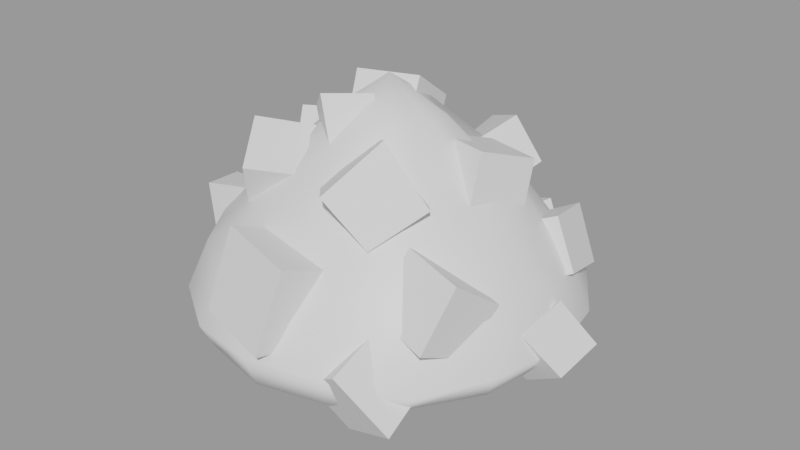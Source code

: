 # Source: ingredients.blend  (saved by Blender 3.5.10; exported with 4.5.12 LTS)
import bpy
from mathutils import Matrix  # noqa: F401  (used for matrix-valued properties, if any)

bpy.ops.wm.read_factory_settings(use_empty=True)
scene = bpy.context.scene
scene.name = '00 Mashed'

# ---- materials (node trees are filled in below, after node groups)
mat_mashed = bpy.data.materials.new('Mashed')
mat_mashed.use_transparent_shadow = False

# ---- material node trees
mat_mashed.use_nodes = True; mat_mashed.node_tree.nodes.clear()
_N = mat_mashed.node_tree.nodes; _L = mat_mashed.node_tree.links
n0 = _N.new('ShaderNodeBsdfPrincipled'); n0.name = 'Principled BSDF'; n0.location = (10, 300)
n0.distribution = 'GGX'
n0.subsurface_method = 'RANDOM_WALK_SKIN'
n0.inputs[3].default_value = 1.45
n0.inputs[27].default_value = (0.0, 0.0, 0.0, 1.0)
n0.inputs[28].default_value = 1.0
n1 = _N.new('ShaderNodeOutputMaterial'); n1.name = 'Material Output'; n1.location = (300, 300)
_L.new(n0.outputs[0], n1.inputs[0])
n1.is_active_output = True

# ---- meshes
me_mashed_ingredient_mesh = bpy.data.meshes.new('Mashed Ingredient Mesh')
me_mashed_ingredient_mesh.from_pydata([(-8.504e-10, -0.002551, -0.06163), (-6.059e-10, -0.002592, 0.3295), (-0.03044, 0.07155, 0.2748), (-0.07218, 0.1732, 0.169), (-0.09724, 0.2327, 0.0829), (-6.059e-10, 0.2535, 0.08721), (-1.084e-09, 0.1857, 0.1548), (-9.859e-10, 0.07769, 0.2779), (-0.07349, -0.03069, 0.272), (-0.1743, -0.0752, 0.1668), (-0.2348, -0.09858, 0.09344), (-0.03044, -0.07706, 0.2668), (-0.07218, -0.1767, 0.1758), (-0.09724, -0.2391, 0.08245), (-0.07349, 0.02818, 0.2673), (-0.1743, 0.07014, 0.1728), (-0.2348, 0.09447, 0.07812), (0.07349, -0.03464, 0.2692), (0.1743, -0.07531, 0.1677), (0.2348, -0.09905, 0.08369), (0.07349, 0.0284, 0.2792), (0.1743, 0.06972, 0.1769), (0.2348, 0.09615, 0.08657), (0.03044, 0.07095, 0.2594), (0.07218, 0.1721, 0.1749), (0.09724, 0.2309, 0.08155), (0.03044, -0.07731, 0.2748), (0.07218, -0.177, 0.1648), (0.09724, -0.2379, 0.08301), (-0.05625, 0.05462, 0.2651), (-0.1334, 0.1317, 0.1642), (-0.1797, 0.177, 0.0907), (-0.07955, -0.001317, 0.2678), (-0.1886, -0.003281, 0.1621), (-0.2541, -0.002084, 0.08894), (-0.05625, -0.05691, 0.2729), (-0.1334, -0.1372, 0.1627), (-0.1797, -0.1826, 0.09308), (-9.859e-10, -0.08397, 0.2726), (-1.084e-09, -0.1913, 0.1584), (-6.059e-10, -0.2571, 0.0706), (0.05625, -0.05894, 0.2755), (0.1334, -0.1355, 0.1633), (0.1797, -0.1803, 0.0858), (0.07955, -0.001175, 0.268), (0.1886, -0.0005947, 0.1662), (0.2541, -0.001554, 0.09399), (0.05625, 0.05369, 0.262), (0.1334, 0.1303, 0.1608), (0.1797, 0.1785, 0.07988), (-1.202e-09, 0.2641, -0.01547), (-8.081e-10, 0.2848, 0.02104), (0.1097, 0.2635, 0.02009), (0.1018, 0.2442, -0.007874), (0.2027, 0.2013, 0.02134), (0.1881, 0.1871, -0.0125), (0.2648, 0.1079, 0.01401), (0.2458, 0.09857, -0.01018), (0.2866, -0.003745, 0.01689), (0.2661, -0.002256, -0.01181), (0.2648, -0.1109, 0.01771), (0.2458, -0.1035, -0.01732), (0.2027, -0.2058, 0.007638), (0.1881, -0.1924, -0.01759), (0.1097, -0.2664, 0.02744), (0.1018, -0.2484, -0.0187), (-8.081e-10, -0.2893, 0.02657), (-1.202e-09, -0.2697, -0.02218), (-0.1097, -0.2664, 0.01954), (-0.1018, -0.2487, -0.01796), (-0.2027, -0.2054, 0.02006), (-0.1881, -0.1906, -0.01152), (-0.2648, -0.1129, 0.01691), (-0.2458, -0.1062, -0.0151), (-0.2866, -0.002256, 0.02101), (-0.2661, -0.002189, -0.02522), (-0.2648, 0.1085, 0.02504), (-0.2458, 0.09957, -0.005445), (-0.2027, 0.2001, 0.01852), (-0.1881, 0.1878, -0.01547), (-0.1097, 0.2621, 0.0175), (-0.1018, 0.2436, -0.01472), (-0.2468, 0.08546, 0.1314), (-0.2168, 0.05134, 0.2147), (-0.1744, 0.1379, 0.1198), (-0.1444, 0.1034, 0.2115), (-0.2031, 0.02034, 0.0774), (-0.1731, -0.01182, 0.1631), (-0.1307, 0.07452, 0.07781), (-0.1007, 0.03857, 0.1461), (-0.009893, 0.1467, 0.1661), (0.05427, 0.1162, 0.206), (0.0127, 0.2202, 0.2044), (0.07686, 0.1872, 0.231), (0.03028, 0.1571, 0.1021), (0.09445, 0.125, 0.1405), (0.05287, 0.2303, 0.1399), (0.117, 0.1979, 0.1663), (0.0234, -0.04937, 0.2557), (0.08735, -0.1163, 0.2919), (0.08256, -0.02751, 0.1845), (0.1465, -0.09773, 0.2076), (-0.0215, -0.1168, 0.2025), (0.04244, -0.1853, 0.2267), (0.03765, -0.09786, 0.1267), (0.1016, -0.1649, 0.1626), (-0.07182, -0.01715, 0.2144), (0.02172, 0.003699, 0.2363), (-0.08412, 0.02783, 0.3084), (0.009426, 0.04993, 0.3124), (-0.08833, 0.06548, 0.1714), (0.005209, 0.08557, 0.1826), (-0.1006, 0.1099, 0.2536), (-0.007087, 0.131, 0.258), (-0.1791, -0.07455, 0.1775), (-0.148, -0.109, 0.263), (-0.1042, -0.02148, 0.1741), (-0.07309, -0.05698, 0.251), (-0.1338, -0.1411, 0.1329), (-0.1028, -0.1775, 0.2216), (-0.05892, -0.08599, 0.1298), (-0.02783, -0.1242, 0.2122), (0.1352, -0.1031, 0.03075), (0.1231, -0.1775, 0.08811), (0.1526, -0.05704, 0.1158), (0.1404, -0.1319, 0.1694), (0.2234, -0.1237, 0.03816), (0.2112, -0.1972, 0.0715), (0.2407, -0.07761, 0.1008), (0.2286, -0.151, 0.1546), (0.09889, 0.07175, 0.1277), (0.09528, 0.1016, 0.2273), (0.1833, 0.04839, 0.1423), (0.1797, 0.07989, 0.2282), (0.07275, -0.007334, 0.1756), (0.06914, 0.02252, 0.2536), (0.1572, -0.0312, 0.1879), (0.1536, -0.003367, 0.2581), (0.2362, 0.1614, 0.05897), (0.159, 0.1374, 0.01487), (0.197, 0.1758, 0.1336), (0.1197, 0.1512, 0.0967), (0.2532, 0.07722, 0.08189), (0.1759, 0.05253, 0.04791), (0.2139, 0.0913, 0.1503), (0.1366, 0.06635, 0.1192), (-0.04757, 0.2268, 0.1497), (-0.01809, 0.2197, 0.08592), (-0.1133, 0.2634, 0.1173), (-0.0838, 0.2584, 0.04602), (-0.08508, 0.1542, 0.1327), (-0.0556, 0.149, 0.07042), (-0.1508, 0.1924, 0.1052), (-0.1213, 0.1878, 0.0359), (-0.07858, -0.274, 0.06057), (0.03098, -0.2955, 0.04387), (-0.06019, -0.2413, 0.1779), (0.04937, -0.2607, 0.1584), (-0.06228, -0.1691, 0.03125), (0.04729, -0.19, 0.02697), (-0.04388, -0.1356, 0.1336), (0.06568, -0.1586, 0.1229), (-0.1906, -0.09621, 0.05029), (-0.2534, -0.1045, 0.06134), (-0.1999, -0.03158, 0.05645), (-0.2627, -0.04004, 0.05247), (-0.1986, -0.09483, 0.1358), (-0.2613, -0.1045, 0.1276), (-0.2078, -0.03244, 0.1154), (-0.2706, -0.04024, 0.1207), (0.07386, -0.1806, -0.0378), (0.193, -0.003302, -0.04533), (-0.1365, 0.1329, -0.0488), (-0.1783, -0.07775, -0.05028), (-1.727e-09, -0.197, -0.05441), (0.1783, -0.07724, -0.04823), (0.1365, 0.1355, -0.05172), (-1.727e-09, 0.19, -0.06163), (-0.07386, 0.1769, -0.04161), (-0.193, -0.002234, -0.03922), (-0.07386, -0.1809, -0.06014), (0.1365, -0.1381, -0.03867), (0.1783, 0.07038, -0.04679), (0.07386, 0.1752, -0.05823), (-0.1783, 0.07091, -0.06097), (-0.1365, -0.14, -0.04761), (0.09982, 0.01788, -0.1173), (0.07183, -0.03447, -0.0286), (0.04886, 0.1087, -0.08527), (0.02088, 0.05451, 0.006957), (0.1955, 0.04962, -0.07351), (0.1676, -0.001302, 0.02205), (0.1446, 0.1443, -0.03805), (0.1166, 0.08953, 0.05919), (-0.1743, -0.1504, -0.04097), (-0.1371, -0.1149, 0.03559), (-0.1521, -0.0809, -0.08776), (-0.1148, -0.04396, -0.02471), (-0.09741, -0.1894, -0.05049), (-0.06014, -0.1507, 0.01892), (-0.08368, -0.09768, -0.09578), (-0.0379, -0.08212, -0.02459), (-0.2221, 0.08348, -0.05939), (-0.1811, 0.0649, 0.001495), (-0.2185, 0.1589, -0.03292), (-0.1775, 0.1408, 0.03451), (-0.1546, 0.08933, -0.09828), (-0.1135, 0.07062, -0.03626), (-0.151, 0.1656, -0.07948), (-0.1099, 0.1488, -0.006285), (0.06359, -0.2442, -0.001675), (0.1365, -0.2703, 0.04728), (0.07138, -0.1618, 0.04646), (0.1443, -0.1886, 0.08791), (0.1129, -0.2183, -0.06813), (0.1967, -0.2381, -0.03162), (0.1207, -0.1378, -0.02895), (0.1935, -0.1615, 0.006766), (0.1952, -0.02994, 0.005831), (0.2623, -0.05382, 0.0505), (0.2024, 0.04494, 0.03781), (0.2694, 0.01993, 0.07312), (0.2405, -0.003908, -0.0505), (0.3076, -0.02917, -0.00444), (0.2477, 0.06807, -0.02646), (0.3148, 0.04393, 0.01348), (-0.08967, -0.04955, 0.2758), (-0.03946, -0.0929, 0.3158), (-0.0464, 0.004361, 0.2904), (0.003804, -0.03781, 0.3106), (-0.06865, -0.05862, 0.2253), (-0.01845, -0.1009, 0.2512), (-0.02539, -0.003099, 0.2213), (0.02482, -0.04701, 0.2489), (0.08831, 0.2771, 0.0695), (0.1071, 0.2726, 0.02883), (0.04643, 0.3005, 0.04882), (0.06522, 0.2973, 0.0034), (0.06441, 0.2309, 0.05865), (0.08319, 0.2275, 0.01896), (0.02252, 0.2552, 0.04115), (0.04131, 0.2523, -0.00305)], [], [(80, 4, 5, 51), (0, 183, 176), (52, 25, 49, 54), (0, 176, 182), (54, 49, 22, 56), (0, 182, 171), (56, 22, 46, 58), (0, 171, 175), (58, 46, 19, 60), (0, 175, 181), (60, 19, 43, 62), (0, 181, 170), (62, 43, 28, 64), (0, 170, 174), (64, 28, 40, 66), (0, 174, 180), (66, 40, 13, 68), (0, 180, 185), (68, 13, 37, 70), (0, 185, 173), (70, 37, 10, 72), (0, 173, 179), (72, 10, 34, 74), (0, 179, 184), (74, 34, 16, 76), (0, 184, 172), (76, 16, 31, 78), (0, 172, 178), (78, 31, 4, 80), (0, 177, 183), (51, 5, 25, 52), (40, 28, 27, 39), (39, 27, 26, 38), (38, 26, 1), (13, 40, 39, 12), (12, 39, 38, 11), (11, 38, 1), (37, 13, 12, 36), (36, 12, 11, 35), (35, 11, 1), (10, 37, 36, 9), (9, 36, 35, 8), (8, 35, 1), (34, 10, 9, 33), (33, 9, 8, 32), (32, 8, 1), (16, 34, 33, 15), (15, 33, 32, 14), (14, 32, 1), (31, 16, 15, 30), (30, 15, 14, 29), (29, 14, 1), (4, 31, 30, 3), (3, 30, 29, 2), (2, 29, 1), (5, 4, 3, 6), (6, 3, 2, 7), (7, 2, 1), (25, 5, 6, 24), (24, 6, 7, 23), (23, 7, 1), (49, 25, 24, 48), (48, 24, 23, 47), (47, 23, 1), (22, 49, 48, 21), (21, 48, 47, 20), (20, 47, 1), (46, 22, 21, 45), (45, 21, 20, 44), (44, 20, 1), (19, 46, 45, 18), (18, 45, 44, 17), (17, 44, 1), (43, 19, 18, 42), (42, 18, 17, 41), (41, 17, 1), (28, 43, 42, 27), (27, 42, 41, 26), (26, 41, 1), (51, 52, 53, 50), (52, 54, 55, 53), (54, 56, 57, 55), (56, 58, 59, 57), (58, 60, 61, 59), (60, 62, 63, 61), (62, 64, 65, 63), (64, 66, 67, 65), (66, 68, 69, 67), (68, 70, 71, 69), (70, 72, 73, 71), (72, 74, 75, 73), (74, 76, 77, 75), (76, 78, 79, 77), (78, 80, 81, 79), (80, 51, 50, 81), (0, 178, 177), (82, 83, 85, 84), (84, 85, 89, 88), (88, 89, 87, 86), (86, 87, 83, 82), (84, 88, 86, 82), (89, 85, 83, 87), (90, 91, 93, 92), (92, 93, 97, 96), (96, 97, 95, 94), (94, 95, 91, 90), (92, 96, 94, 90), (97, 93, 91, 95), (98, 99, 101, 100), (100, 101, 105, 104), (104, 105, 103, 102), (102, 103, 99, 98), (100, 104, 102, 98), (105, 101, 99, 103), (106, 107, 109, 108), (108, 109, 113, 112), (112, 113, 111, 110), (110, 111, 107, 106), (108, 112, 110, 106), (113, 109, 107, 111), (114, 115, 117, 116), (116, 117, 121, 120), (120, 121, 119, 118), (118, 119, 115, 114), (116, 120, 118, 114), (121, 117, 115, 119), (122, 123, 125, 124), (124, 125, 129, 128), (128, 129, 127, 126), (126, 127, 123, 122), (124, 128, 126, 122), (129, 125, 123, 127), (130, 131, 133, 132), (132, 133, 137, 136), (136, 137, 135, 134), (134, 135, 131, 130), (132, 136, 134, 130), (137, 133, 131, 135), (138, 139, 141, 140), (140, 141, 145, 144), (144, 145, 143, 142), (142, 143, 139, 138), (140, 144, 142, 138), (145, 141, 139, 143), (146, 147, 149, 148), (148, 149, 153, 152), (152, 153, 151, 150), (150, 151, 147, 146), (148, 152, 150, 146), (153, 149, 147, 151), (154, 155, 157, 156), (156, 157, 161, 160), (160, 161, 159, 158), (158, 159, 155, 154), (156, 160, 158, 154), (161, 157, 155, 159), (162, 163, 165, 164), (164, 165, 169, 168), (168, 169, 167, 166), (166, 167, 163, 162), (164, 168, 166, 162), (169, 165, 163, 167), (181, 175, 61, 63), (170, 181, 63, 65), (174, 170, 65, 67), (180, 174, 67, 69), (185, 180, 69, 71), (173, 185, 71, 73), (179, 173, 73, 75), (184, 179, 75, 77), (172, 184, 77, 79), (178, 172, 79, 81), (183, 177, 50, 53), (177, 178, 81, 50), (176, 183, 53, 55), (182, 176, 55, 57), (171, 182, 57, 59), (175, 171, 59, 61), (186, 187, 189, 188), (188, 189, 193, 192), (192, 193, 191, 190), (190, 191, 187, 186), (188, 192, 190, 186), (193, 189, 187, 191), (194, 195, 197, 196), (196, 197, 201, 200), (200, 201, 199, 198), (198, 199, 195, 194), (196, 200, 198, 194), (201, 197, 195, 199), (202, 203, 205, 204), (204, 205, 209, 208), (208, 209, 207, 206), (206, 207, 203, 202), (204, 208, 206, 202), (209, 205, 203, 207), (210, 211, 213, 212), (212, 213, 217, 216), (216, 217, 215, 214), (214, 215, 211, 210), (212, 216, 214, 210), (217, 213, 211, 215), (218, 219, 221, 220), (220, 221, 225, 224), (224, 225, 223, 222), (222, 223, 219, 218), (220, 224, 222, 218), (225, 221, 219, 223), (226, 227, 229, 228), (228, 229, 233, 232), (232, 233, 231, 230), (230, 231, 227, 226), (228, 232, 230, 226), (233, 229, 227, 231), (234, 235, 237, 236), (236, 237, 241, 240), (240, 241, 239, 238), (238, 239, 235, 234), (236, 240, 238, 234), (241, 237, 235, 239)])
me_mashed_ingredient_mesh.polygons.foreach_set('use_smooth', [1, 1, 1, 1, 1, 1, 1, 1, 1, 1, 1, 1, 1, 1, 1, 1, 1, 1, 1, 1, 1, 1, 1, 1, 1, 1, 1, 1, 1, 1, 1, 1, 1, 1, 1, 1, 1, 1, 1, 1, 1, 1, 1, 1, 1, 1, 1, 1, 1, 1, 1, 1, 1, 1, 1, 1, 1, 1, 1, 1, 1, 1, 1, 1, 1, 1, 1, 1, 1, 1, 1, 1, 1, 1, 1, 1, 1, 1, 1, 1, 1, 1, 1, 1, 1, 1, 1, 1, 1, 1, 1, 1, 1, 1, 1, 1, 0, 0, 0, 0, 0, 0, 0, 0, 0, 0, 0, 0, 0, 0, 0, 0, 0, 0, 0, 0, 0, 0, 0, 0, 0, 0, 0, 0, 0, 0, 0, 0, 0, 0, 0, 0, 0, 0, 0, 0, 0, 0, 0, 0, 0, 0, 0, 0, 0, 0, 0, 0, 0, 0, 0, 0, 0, 0, 0, 0, 0, 0, 0, 0, 0, 0, 1, 1, 1, 1, 1, 1, 1, 1, 1, 1, 1, 1, 1, 1, 1, 1, 0, 0, 0, 0, 0, 0, 0, 0, 0, 0, 0, 0, 0, 0, 0, 0, 0, 0, 0, 0, 0, 0, 0, 0, 0, 0, 0, 0, 0, 0, 0, 0, 0, 0, 0, 0, 0, 0, 0, 0, 0, 0])
_uv = me_mashed_ingredient_mesh.uv_layers.new(name='UVMap')
_uv.uv.foreach_set('vector', [0.1621, 0.4622, 0.1811, 0.4163, 0.25, 0.43, 0.25, 0.4796, 0.75, 0.25, 0.7876, 0.3407, 0.8194, 0.3194, 0.3379, 0.4622, 0.3189, 0.4163, 0.3773, 0.3773, 0.4124, 0.4124, 0.75, 0.25, 0.8194, 0.3194, 0.8407, 0.2876, 0.4124, 0.4124, 0.3773, 0.3773, 0.4163, 0.3189, 0.4622, 0.3379, 0.75, 0.25, 0.8407, 0.2876, 0.8481, 0.25, 0.4622, 0.3379, 0.4163, 0.3189, 0.43, 0.25, 0.4796, 0.25, 0.75, 0.25, 0.8481, 0.25, 0.8407, 0.2124, 0.4796, 0.25, 0.43, 0.25, 0.4163, 0.1811, 0.4622, 0.1621, 0.75, 0.25, 0.8407, 0.2124, 0.8194, 0.1806, 0.4622, 0.1621, 0.4163, 0.1811, 0.3773, 0.1227, 0.4124, 0.08763, 0.75, 0.25, 0.8194, 0.1806, 0.7876, 0.1593, 0.4124, 0.08763, 0.3773, 0.1227, 0.3189, 0.0837, 0.3379, 0.03785, 0.75, 0.25, 0.7876, 0.1593, 0.75, 0.1519, 0.3379, 0.03785, 0.3189, 0.0837, 0.25, 0.07, 0.25, 0.02037, 0.75, 0.25, 0.75, 0.1519, 0.7124, 0.1593, 0.25, 0.02037, 0.25, 0.07, 0.1811, 0.0837, 0.1621, 0.03785, 0.75, 0.25, 0.7124, 0.1593, 0.6806, 0.1806, 0.1621, 0.03785, 0.1811, 0.0837, 0.1227, 0.1227, 0.08763, 0.08763, 0.75, 0.25, 0.6806, 0.1806, 0.6593, 0.2124, 0.08763, 0.08763, 0.1227, 0.1227, 0.0837, 0.1811, 0.03785, 0.1621, 0.75, 0.25, 0.6593, 0.2124, 0.6519, 0.25, 0.03785, 0.1621, 0.0837, 0.1811, 0.07, 0.25, 0.02037, 0.25, 0.75, 0.25, 0.6519, 0.25, 0.6593, 0.2876, 0.02037, 0.25, 0.07, 0.25, 0.0837, 0.3189, 0.03785, 0.3379, 0.75, 0.25, 0.6593, 0.2876, 0.6806, 0.3194, 0.03785, 0.3379, 0.0837, 0.3189, 0.1227, 0.3773, 0.08763, 0.4124, 0.75, 0.25, 0.6806, 0.3194, 0.7124, 0.3407, 0.08763, 0.4124, 0.1227, 0.3773, 0.1811, 0.4163, 0.1621, 0.4622, 0.75, 0.25, 0.75, 0.3481, 0.7876, 0.3407, 0.25, 0.4796, 0.25, 0.43, 0.3189, 0.4163, 0.3379, 0.4622, 0.25, 0.07, 0.3189, 0.0837, 0.2959, 0.1391, 0.25, 0.13, 0.25, 0.13, 0.2959, 0.1391, 0.273, 0.1946, 0.25, 0.19, 0.25, 0.19, 0.273, 0.1946, 0.25, 0.25, 0.1811, 0.0837, 0.25, 0.07, 0.25, 0.13, 0.2041, 0.1391, 0.2041, 0.1391, 0.25, 0.13, 0.25, 0.19, 0.227, 0.1946, 0.227, 0.1946, 0.25, 0.19, 0.25, 0.25, 0.1227, 0.1227, 0.1811, 0.0837, 0.2041, 0.1391, 0.1651, 0.1651, 0.1651, 0.1651, 0.2041, 0.1391, 0.227, 0.1946, 0.2076, 0.2076, 0.2076, 0.2076, 0.227, 0.1946, 0.25, 0.25, 0.0837, 0.1811, 0.1227, 0.1227, 0.1651, 0.1651, 0.1391, 0.2041, 0.1391, 0.2041, 0.1651, 0.1651, 0.2076, 0.2076, 0.1946, 0.227, 0.1946, 0.227, 0.2076, 0.2076, 0.25, 0.25, 0.07, 0.25, 0.0837, 0.1811, 0.1391, 0.2041, 0.13, 0.25, 0.13, 0.25, 0.1391, 0.2041, 0.1946, 0.227, 0.19, 0.25, 0.19, 0.25, 0.1946, 0.227, 0.25, 0.25, 0.0837, 0.3189, 0.07, 0.25, 0.13, 0.25, 0.1391, 0.2959, 0.1391, 0.2959, 0.13, 0.25, 0.19, 0.25, 0.1946, 0.273, 0.1946, 0.273, 0.19, 0.25, 0.25, 0.25, 0.1227, 0.3773, 0.0837, 0.3189, 0.1391, 0.2959, 0.1651, 0.3349, 0.1651, 0.3349, 0.1391, 0.2959, 0.1946, 0.273, 0.2076, 0.2924, 0.2076, 0.2924, 0.1946, 0.273, 0.25, 0.25, 0.1811, 0.4163, 0.1227, 0.3773, 0.1651, 0.3349, 0.2041, 0.3609, 0.2041, 0.3609, 0.1651, 0.3349, 0.2076, 0.2924, 0.227, 0.3054, 0.227, 0.3054, 0.2076, 0.2924, 0.25, 0.25, 0.25, 0.43, 0.1811, 0.4163, 0.2041, 0.3609, 0.25, 0.37, 0.25, 0.37, 0.2041, 0.3609, 0.227, 0.3054, 0.25, 0.31, 0.25, 0.31, 0.227, 0.3054, 0.25, 0.25, 0.3189, 0.4163, 0.25, 0.43, 0.25, 0.37, 0.2959, 0.3609, 0.2959, 0.3609, 0.25, 0.37, 0.25, 0.31, 0.273, 0.3054, 0.273, 0.3054, 0.25, 0.31, 0.25, 0.25, 0.3773, 0.3773, 0.3189, 0.4163, 0.2959, 0.3609, 0.3349, 0.3349, 0.3349, 0.3349, 0.2959, 0.3609, 0.273, 0.3054, 0.2924, 0.2924, 0.2924, 0.2924, 0.273, 0.3054, 0.25, 0.25, 0.4163, 0.3189, 0.3773, 0.3773, 0.3349, 0.3349, 0.3609, 0.2959, 0.3609, 0.2959, 0.3349, 0.3349, 0.2924, 0.2924, 0.3054, 0.273, 0.3054, 0.273, 0.2924, 0.2924, 0.25, 0.25, 0.43, 0.25, 0.4163, 0.3189, 0.3609, 0.2959, 0.37, 0.25, 0.37, 0.25, 0.3609, 0.2959, 0.3054, 0.273, 0.31, 0.25, 0.31, 0.25, 0.3054, 0.273, 0.25, 0.25, 0.4163, 0.1811, 0.43, 0.25, 0.37, 0.25, 0.3609, 0.2041, 0.3609, 0.2041, 0.37, 0.25, 0.31, 0.25, 0.3054, 0.227, 0.3054, 0.227, 0.31, 0.25, 0.25, 0.25, 0.3773, 0.1227, 0.4163, 0.1811, 0.3609, 0.2041, 0.3349, 0.1651, 0.3349, 0.1651, 0.3609, 0.2041, 0.3054, 0.227, 0.2924, 0.2076, 0.2924, 0.2076, 0.3054, 0.227, 0.25, 0.25, 0.3189, 0.0837, 0.3773, 0.1227, 0.3349, 0.1651, 0.2959, 0.1391, 0.2959, 0.1391, 0.3349, 0.1651, 0.2924, 0.2076, 0.273, 0.1946, 0.273, 0.1946, 0.2924, 0.2076, 0.25, 0.25, 0.7511, 0.4898, 0.8408, 0.4719, 0.8251, 0.4313, 0.75, 0.4463, 0.8427, 0.4711, 0.9188, 0.4203, 0.8888, 0.3888, 0.8251, 0.4313, 0.9203, 0.4188, 0.9711, 0.3427, 0.9313, 0.3251, 0.8888, 0.3888, 0.9719, 0.3408, 0.9898, 0.2511, 0.9463, 0.25, 0.9313, 0.3251, 0.9898, 0.2489, 0.9719, 0.1592, 0.9313, 0.1749, 0.9463, 0.25, 0.9711, 0.1573, 0.9203, 0.0812, 0.8888, 0.1112, 0.9313, 0.1749, 0.9188, 0.07969, 0.8427, 0.02887, 0.8251, 0.06867, 0.8888, 0.1112, 0.8408, 0.02806, 0.7511, 0.01021, 0.75, 0.05373, 0.8251, 0.06867, 0.7489, 0.01021, 0.6592, 0.02806, 0.6749, 0.06867, 0.75, 0.05373, 0.6573, 0.02887, 0.5812, 0.07969, 0.6112, 0.1112, 0.6749, 0.06867, 0.5797, 0.0812, 0.5289, 0.1573, 0.5687, 0.1749, 0.6112, 0.1112, 0.5281, 0.1592, 0.5102, 0.2489, 0.5537, 0.25, 0.5687, 0.1749, 0.5102, 0.2511, 0.5281, 0.3408, 0.5687, 0.3251, 0.5537, 0.25, 0.5289, 0.3427, 0.5797, 0.4188, 0.6112, 0.3888, 0.5687, 0.3251, 0.5812, 0.4203, 0.6573, 0.4711, 0.6749, 0.4313, 0.6112, 0.3888, 0.6592, 0.4719, 0.7489, 0.4898, 0.75, 0.4463, 0.6749, 0.4313, 0.75, 0.25, 0.7124, 0.3407, 0.75, 0.3481, 0.375, 0.0, 0.625, 0.0, 0.625, 0.25, 0.375, 0.25, 0.375, 0.25, 0.625, 0.25, 0.625, 0.5, 0.375, 0.5, 0.375, 0.5, 0.625, 0.5, 0.625, 0.75, 0.375, 0.75, 0.375, 0.75, 0.625, 0.75, 0.625, 1.0, 0.375, 1.0, 0.125, 0.5, 0.375, 0.5, 0.375, 0.75, 0.125, 0.75, 0.625, 0.5, 0.875, 0.5, 0.875, 0.75, 0.625, 0.75, 0.375, 0.0, 0.625, 0.0, 0.625, 0.25, 0.375, 0.25, 0.375, 0.25, 0.625, 0.25, 0.625, 0.5, 0.375, 0.5, 0.375, 0.5, 0.625, 0.5, 0.625, 0.75, 0.375, 0.75, 0.375, 0.75, 0.625, 0.75, 0.625, 1.0, 0.375, 1.0, 0.125, 0.5, 0.375, 0.5, 0.375, 0.75, 0.125, 0.75, 0.625, 0.5, 0.875, 0.5, 0.875, 0.75, 0.625, 0.75, 0.375, 0.0, 0.625, 0.0, 0.625, 0.25, 0.375, 0.25, 0.375, 0.25, 0.625, 0.25, 0.625, 0.5, 0.375, 0.5, 0.375, 0.5, 0.625, 0.5, 0.625, 0.75, 0.375, 0.75, 0.375, 0.75, 0.625, 0.75, 0.625, 1.0, 0.375, 1.0, 0.125, 0.5, 0.375, 0.5, 0.375, 0.75, 0.125, 0.75, 0.625, 0.5, 0.875, 0.5, 0.875, 0.75, 0.625, 0.75, 0.375, 0.0, 0.625, 0.0, 0.625, 0.25, 0.375, 0.25, 0.375, 0.25, 0.625, 0.25, 0.625, 0.5, 0.375, 0.5, 0.375, 0.5, 0.625, 0.5, 0.625, 0.75, 0.375, 0.75, 0.375, 0.75, 0.625, 0.75, 0.625, 1.0, 0.375, 1.0, 0.125, 0.5, 0.375, 0.5, 0.375, 0.75, 0.125, 0.75, 0.625, 0.5, 0.875, 0.5, 0.875, 0.75, 0.625, 0.75, 0.375, 0.0, 0.625, 0.0, 0.625, 0.25, 0.375, 0.25, 0.375, 0.25, 0.625, 0.25, 0.625, 0.5, 0.375, 0.5, 0.375, 0.5, 0.625, 0.5, 0.625, 0.75, 0.375, 0.75, 0.375, 0.75, 0.625, 0.75, 0.625, 1.0, 0.375, 1.0, 0.125, 0.5, 0.375, 0.5, 0.375, 0.75, 0.125, 0.75, 0.625, 0.5, 0.875, 0.5, 0.875, 0.75, 0.625, 0.75, 0.375, 0.0, 0.625, 0.0, 0.625, 0.25, 0.375, 0.25, 0.375, 0.25, 0.625, 0.25, 0.625, 0.5, 0.375, 0.5, 0.375, 0.5, 0.625, 0.5, 0.625, 0.75, 0.375, 0.75, 0.375, 0.75, 0.625, 0.75, 0.625, 1.0, 0.375, 1.0, 0.125, 0.5, 0.375, 0.5, 0.375, 0.75, 0.125, 0.75, 0.625, 0.5, 0.875, 0.5, 0.875, 0.75, 0.625, 0.75, 0.375, 0.0, 0.625, 0.0, 0.625, 0.25, 0.375, 0.25, 0.375, 0.25, 0.625, 0.25, 0.625, 0.5, 0.375, 0.5, 0.375, 0.5, 0.625, 0.5, 0.625, 0.75, 0.375, 0.75, 0.375, 0.75, 0.625, 0.75, 0.625, 1.0, 0.375, 1.0, 0.125, 0.5, 0.375, 0.5, 0.375, 0.75, 0.125, 0.75, 0.625, 0.5, 0.875, 0.5, 0.875, 0.75, 0.625, 0.75, 0.375, 0.0, 0.625, 0.0, 0.625, 0.25, 0.375, 0.25, 0.375, 0.25, 0.625, 0.25, 0.625, 0.5, 0.375, 0.5, 0.375, 0.5, 0.625, 0.5, 0.625, 0.75, 0.375, 0.75, 0.375, 0.75, 0.625, 0.75, 0.625, 1.0, 0.375, 1.0, 0.125, 0.5, 0.375, 0.5, 0.375, 0.75, 0.125, 0.75, 0.625, 0.5, 0.875, 0.5, 0.875, 0.75, 0.625, 0.75, 0.375, 0.0, 0.625, 0.0, 0.625, 0.25, 0.375, 0.25, 0.375, 0.25, 0.625, 0.25, 0.625, 0.5, 0.375, 0.5, 0.375, 0.5, 0.625, 0.5, 0.625, 0.75, 0.375, 0.75, 0.375, 0.75, 0.625, 0.75, 0.625, 1.0, 0.375, 1.0, 0.125, 0.5, 0.375, 0.5, 0.375, 0.75, 0.125, 0.75, 0.625, 0.5, 0.875, 0.5, 0.875, 0.75, 0.625, 0.75, 0.375, 0.0, 0.625, 0.0, 0.625, 0.25, 0.375, 0.25, 0.375, 0.25, 0.625, 0.25, 0.625, 0.5, 0.375, 0.5, 0.375, 0.5, 0.625, 0.5, 0.625, 0.75, 0.375, 0.75, 0.375, 0.75, 0.625, 0.75, 0.625, 1.0, 0.375, 1.0, 0.125, 0.5, 0.375, 0.5, 0.375, 0.75, 0.125, 0.75, 0.625, 0.5, 0.875, 0.5, 0.875, 0.75, 0.625, 0.75, 0.375, 0.0, 0.625, 0.0, 0.625, 0.25, 0.375, 0.25, 0.375, 0.25, 0.625, 0.25, 0.625, 0.5, 0.375, 0.5, 0.375, 0.5, 0.625, 0.5, 0.625, 0.75, 0.375, 0.75, 0.375, 0.75, 0.625, 0.75, 0.625, 1.0, 0.375, 1.0, 0.125, 0.5, 0.375, 0.5, 0.375, 0.75, 0.125, 0.75, 0.625, 0.5, 0.875, 0.5, 0.875, 0.75, 0.625, 0.75, 0.8194, 0.1806, 0.8407, 0.2124, 0.9313, 0.1749, 0.8888, 0.1112, 0.7876, 0.1593, 0.8194, 0.1806, 0.8888, 0.1112, 0.8251, 0.06867, 0.75, 0.1519, 0.7876, 0.1593, 0.8251, 0.06867, 0.75, 0.05373, 0.7124, 0.1593, 0.75, 0.1519, 0.75, 0.05373, 0.6749, 0.06867, 0.6806, 0.1806, 0.7124, 0.1593, 0.6749, 0.06867, 0.6112, 0.1112, 0.6593, 0.2124, 0.6806, 0.1806, 0.6112, 0.1112, 0.5687, 0.1749, 0.6519, 0.25, 0.6593, 0.2124, 0.5687, 0.1749, 0.5537, 0.25, 0.6593, 0.2876, 0.6519, 0.25, 0.5537, 0.25, 0.5687, 0.3251, 0.6806, 0.3194, 0.6593, 0.2876, 0.5687, 0.3251, 0.6112, 0.3888, 0.7124, 0.3407, 0.6806, 0.3194, 0.6112, 0.3888, 0.6749, 0.4313, 0.7876, 0.3407, 0.75, 0.3481, 0.75, 0.4463, 0.8251, 0.4313, 0.75, 0.3481, 0.7124, 0.3407, 0.6749, 0.4313, 0.75, 0.4463, 0.8194, 0.3194, 0.7876, 0.3407, 0.8251, 0.4313, 0.8888, 0.3888, 0.8407, 0.2876, 0.8194, 0.3194, 0.8888, 0.3888, 0.9313, 0.3251, 0.8481, 0.25, 0.8407, 0.2876, 0.9313, 0.3251, 0.9463, 0.25, 0.8407, 0.2124, 0.8481, 0.25, 0.9463, 0.25, 0.9313, 0.1749, 0.375, 0.0, 0.625, 0.0, 0.625, 0.25, 0.375, 0.25, 0.375, 0.25, 0.625, 0.25, 0.625, 0.5, 0.375, 0.5, 0.375, 0.5, 0.625, 0.5, 0.625, 0.75, 0.375, 0.75, 0.375, 0.75, 0.625, 0.75, 0.625, 1.0, 0.375, 1.0, 0.125, 0.5, 0.375, 0.5, 0.375, 0.75, 0.125, 0.75, 0.625, 0.5, 0.875, 0.5, 0.875, 0.75, 0.625, 0.75, 0.375, 0.0, 0.625, 0.0, 0.625, 0.25, 0.375, 0.25, 0.375, 0.25, 0.625, 0.25, 0.625, 0.5, 0.375, 0.5, 0.375, 0.5, 0.625, 0.5, 0.625, 0.75, 0.375, 0.75, 0.375, 0.75, 0.625, 0.75, 0.625, 1.0, 0.375, 1.0, 0.125, 0.5, 0.375, 0.5, 0.375, 0.75, 0.125, 0.75, 0.625, 0.5, 0.875, 0.5, 0.875, 0.75, 0.625, 0.75, 0.375, 0.0, 0.625, 0.0, 0.625, 0.25, 0.375, 0.25, 0.375, 0.25, 0.625, 0.25, 0.625, 0.5, 0.375, 0.5, 0.375, 0.5, 0.625, 0.5, 0.625, 0.75, 0.375, 0.75, 0.375, 0.75, 0.625, 0.75, 0.625, 1.0, 0.375, 1.0, 0.125, 0.5, 0.375, 0.5, 0.375, 0.75, 0.125, 0.75, 0.625, 0.5, 0.875, 0.5, 0.875, 0.75, 0.625, 0.75, 0.375, 0.0, 0.625, 0.0, 0.625, 0.25, 0.375, 0.25, 0.375, 0.25, 0.625, 0.25, 0.625, 0.5, 0.375, 0.5, 0.375, 0.5, 0.625, 0.5, 0.625, 0.75, 0.375, 0.75, 0.375, 0.75, 0.625, 0.75, 0.625, 1.0, 0.375, 1.0, 0.125, 0.5, 0.375, 0.5, 0.375, 0.75, 0.125, 0.75, 0.625, 0.5, 0.875, 0.5, 0.875, 0.75, 0.625, 0.75, 0.375, 0.0, 0.625, 0.0, 0.625, 0.25, 0.375, 0.25, 0.375, 0.25, 0.625, 0.25, 0.625, 0.5, 0.375, 0.5, 0.375, 0.5, 0.625, 0.5, 0.625, 0.75, 0.375, 0.75, 0.375, 0.75, 0.625, 0.75, 0.625, 1.0, 0.375, 1.0, 0.125, 0.5, 0.375, 0.5, 0.375, 0.75, 0.125, 0.75, 0.625, 0.5, 0.875, 0.5, 0.875, 0.75, 0.625, 0.75, 0.375, 0.0, 0.625, 0.0, 0.625, 0.25, 0.375, 0.25, 0.375, 0.25, 0.625, 0.25, 0.625, 0.5, 0.375, 0.5, 0.375, 0.5, 0.625, 0.5, 0.625, 0.75, 0.375, 0.75, 0.375, 0.75, 0.625, 0.75, 0.625, 1.0, 0.375, 1.0, 0.125, 0.5, 0.375, 0.5, 0.375, 0.75, 0.125, 0.75, 0.625, 0.5, 0.875, 0.5, 0.875, 0.75, 0.625, 0.75, 0.375, 0.0, 0.625, 0.0, 0.625, 0.25, 0.375, 0.25, 0.375, 0.25, 0.625, 0.25, 0.625, 0.5, 0.375, 0.5, 0.375, 0.5, 0.625, 0.5, 0.625, 0.75, 0.375, 0.75, 0.375, 0.75, 0.625, 0.75, 0.625, 1.0, 0.375, 1.0, 0.125, 0.5, 0.375, 0.5, 0.375, 0.75, 0.125, 0.75, 0.625, 0.5, 0.875, 0.5, 0.875, 0.75, 0.625, 0.75])
me_mashed_ingredient_mesh.materials.append(mat_mashed)
me_mashed_ingredient_mesh.update()
me_mashed_ingredient_mesh.normals_split_custom_set([tuple(v) for v in zip(*[iter([-0.3641, 0.8796, 0.3061, -0.315, 0.7768, 0.5453, -0.0007911, 0.8283, 0.5603, -0.01167, 0.9491, 0.3147, 0.009855, -0.01452, -0.9998, 0.1609, 0.274, -0.9482, 0.2459, 0.1863, -0.9512, 0.3719, 0.8718, 0.3188, 0.3248, 0.762, 0.5602, 0.5866, 0.5986, 0.5455, 0.6632, 0.6817, 0.309, 0.009855, -0.01452, -0.9998, 0.2459, 0.1863, -0.9512, 0.2791, 0.08441, -0.9566, 0.6632, 0.6817, 0.309, 0.5866, 0.5986, 0.5455, 0.7723, 0.3429, 0.5348, 0.8975, 0.3624, 0.2512, 0.009855, -0.01452, -0.9998, 0.2791, 0.08441, -0.9566, 0.2777, 0.01789, -0.9605, 0.8975, 0.3624, 0.2512, 0.7723, 0.3429, 0.5348, 0.8405, -0.007788, 0.5418, 0.9638, 0.01005, 0.2663, 0.009855, -0.01452, -0.9998, 0.2777, 0.01789, -0.9605, 0.2092, -0.1068, -0.972, 0.9638, 0.01005, 0.2663, 0.8405, -0.007788, 0.5418, 0.7731, -0.341, 0.5348, 0.8867, -0.3566, 0.2941, 0.009855, -0.01452, -0.9998, 0.2092, -0.1068, -0.972, 0.1293, -0.186, -0.974, 0.8867, -0.3566, 0.2941, 0.7731, -0.341, 0.5348, 0.5989, -0.5881, 0.5436, 0.6613, -0.698, 0.2749, 0.009855, -0.01452, -0.9998, 0.1293, -0.186, -0.974, 0.1542, -0.182, -0.9711, 0.6613, -0.698, 0.2749, 0.5989, -0.5881, 0.5436, 0.3041, -0.7606, 0.5736, 0.4016, -0.8259, 0.3958, 0.009855, -0.01452, -0.9998, 0.1542, -0.182, -0.9711, 0.08872, -0.2366, -0.9676, 0.4016, -0.8259, 0.3958, 0.3041, -0.7606, 0.5736, 0.001531, -0.8237, 0.567, -0.008252, -0.9087, 0.4174, 0.009855, -0.01452, -0.9998, 0.08872, -0.2366, -0.9676, -0.1419, -0.2213, -0.9648, -0.008252, -0.9087, 0.4174, 0.001531, -0.8237, 0.567, -0.2897, -0.7834, 0.5499, -0.3771, -0.8621, 0.3386, 0.009855, -0.01452, -0.9998, -0.1419, -0.2213, -0.9648, -0.2445, -0.1839, -0.9521, -0.3771, -0.8621, 0.3386, -0.2897, -0.7834, 0.5499, -0.5887, -0.5939, 0.5484, -0.6658, -0.6822, 0.3021, 0.009855, -0.01452, -0.9998, -0.2445, -0.1839, -0.9521, -0.2237, -0.08248, -0.9712, -0.6658, -0.6822, 0.3021, -0.5887, -0.5939, 0.5484, -0.7716, -0.3088, 0.5561, -0.8833, -0.3635, 0.2961, 0.009855, -0.01452, -0.9998, -0.2237, -0.08248, -0.9712, -0.2677, -0.02477, -0.9632, -0.8833, -0.3635, 0.2961, -0.7716, -0.3088, 0.5561, -0.8307, 0.01165, 0.5566, -0.9438, -0.001187, 0.3306, 0.009855, -0.01452, -0.9998, -0.2677, -0.02477, -0.9632, -0.2536, 0.07848, -0.9641, -0.9438, -0.001187, 0.3306, -0.8307, 0.01165, 0.5566, -0.7729, 0.3163, 0.55, -0.8664, 0.3496, 0.3564, 0.009855, -0.01452, -0.9998, -0.2536, 0.07848, -0.9641, -0.1577, 0.244, -0.9569, -0.8664, 0.3496, 0.3564, -0.7729, 0.3163, 0.55, -0.5894, 0.5887, 0.5532, -0.6682, 0.6799, 0.302, 0.009855, -0.01452, -0.9998, -0.1577, 0.244, -0.9569, -0.1577, 0.2518, -0.9549, -0.6682, 0.6799, 0.302, -0.5894, 0.5887, 0.5532, -0.315, 0.7768, 0.5453, -0.3641, 0.8796, 0.3061, 0.009855, -0.01452, -0.9998, -0.05656, 0.2732, -0.9603, 0.1609, 0.274, -0.9482, -0.01167, 0.9491, 0.3147, -0.0007911, 0.8283, 0.5603, 0.3248, 0.762, 0.5602, 0.3719, 0.8718, 0.3188, 0.001531, -0.8237, 0.567, 0.3041, -0.7606, 0.5736, 0.2629, -0.7008, 0.6631, 0.01508, -0.7657, 0.643, 0.01508, -0.7657, 0.643, 0.2629, -0.7008, 0.6631, 0.2467, -0.6412, 0.7266, -0.04384, -0.6906, 0.7219, -0.04384, -0.6906, 0.7219, 0.2467, -0.6412, 0.7266, -0.007188, 0.01331, 0.9999, -0.2897, -0.7834, 0.5499, 0.001531, -0.8237, 0.567, 0.01508, -0.7657, 0.643, -0.2536, -0.6861, 0.6819, -0.2536, -0.6861, 0.6819, 0.01508, -0.7657, 0.643, -0.04384, -0.6906, 0.7219, -0.2717, -0.6314, 0.7263, -0.2717, -0.6314, 0.7263, -0.04384, -0.6906, 0.7219, -0.007188, 0.01331, 0.9999, -0.5887, -0.5939, 0.5484, -0.2897, -0.7834, 0.5499, -0.2536, -0.6861, 0.6819, -0.5199, -0.5124, 0.6835, -0.5199, -0.5124, 0.6835, -0.2536, -0.6861, 0.6819, -0.2717, -0.6314, 0.7263, -0.4756, -0.4884, 0.7317, -0.4756, -0.4884, 0.7317, -0.2717, -0.6314, 0.7263, -0.007188, 0.01331, 0.9999, -0.7716, -0.3088, 0.5561, -0.5887, -0.5939, 0.5484, -0.5199, -0.5124, 0.6835, -0.6678, -0.2612, 0.697, -0.6678, -0.2612, 0.697, -0.5199, -0.5124, 0.6835, -0.4756, -0.4884, 0.7317, -0.6481, -0.222, 0.7285, -0.6481, -0.222, 0.7285, -0.4756, -0.4884, 0.7317, -0.007188, 0.01331, 0.9999, -0.8307, 0.01165, 0.5566, -0.7716, -0.3088, 0.5561, -0.6678, -0.2612, 0.697, -0.7353, 0.008379, 0.6777, -0.7353, 0.008379, 0.6777, -0.6678, -0.2612, 0.697, -0.6481, -0.222, 0.7285, -0.6952, 0.02301, 0.7184, -0.6952, 0.02301, 0.7184, -0.6481, -0.222, 0.7285, -0.007188, 0.01331, 0.9999, -0.7729, 0.3163, 0.55, -0.8307, 0.01165, 0.5566, -0.7353, 0.008379, 0.6777, -0.6758, 0.2762, 0.6833, -0.6758, 0.2762, 0.6833, -0.7353, 0.008379, 0.6777, -0.6952, 0.02301, 0.7184, -0.6227, 0.2739, 0.733, -0.6227, 0.2739, 0.733, -0.6952, 0.02301, 0.7184, -0.007188, 0.01331, 0.9999, -0.5894, 0.5887, 0.5532, -0.7729, 0.3163, 0.55, -0.6758, 0.2762, 0.6833, -0.5304, 0.5173, 0.6717, -0.5304, 0.5173, 0.6717, -0.6758, 0.2762, 0.6833, -0.6227, 0.2739, 0.733, -0.5256, 0.4609, 0.715, -0.5256, 0.4609, 0.715, -0.6227, 0.2739, 0.733, -0.007188, 0.01331, 0.9999, -0.315, 0.7768, 0.5453, -0.5894, 0.5887, 0.5532, -0.5304, 0.5173, 0.6717, -0.2718, 0.6798, 0.6812, -0.2718, 0.6798, 0.6812, -0.5304, 0.5173, 0.6717, -0.5256, 0.4609, 0.715, -0.3306, 0.5938, 0.7335, -0.3306, 0.5938, 0.7335, -0.5256, 0.4609, 0.715, -0.007188, 0.01331, 0.9999, -0.0007911, 0.8283, 0.5603, -0.315, 0.7768, 0.5453, -0.2718, 0.6798, 0.6812, 0.01381, 0.7454, 0.6665, 0.01381, 0.7454, 0.6665, -0.2718, 0.6798, 0.6812, -0.3306, 0.5938, 0.7335, 0.1198, 0.6703, 0.7324, 0.1198, 0.6703, 0.7324, -0.3306, 0.5938, 0.7335, -0.007188, 0.01331, 0.9999, 0.3248, 0.762, 0.5602, -0.0007911, 0.8283, 0.5603, 0.01381, 0.7454, 0.6665, 0.2955, 0.6611, 0.6896, 0.2955, 0.6611, 0.6896, 0.01381, 0.7454, 0.6665, 0.1198, 0.6703, 0.7324, 0.3448, 0.6099, 0.7135, 0.3448, 0.6099, 0.7135, 0.1198, 0.6703, 0.7324, -0.007188, 0.01331, 0.9999, 0.5866, 0.5986, 0.5455, 0.3248, 0.762, 0.5602, 0.2955, 0.6611, 0.6896, 0.5045, 0.5584, 0.6585, 0.5045, 0.5584, 0.6585, 0.2955, 0.6611, 0.6896, 0.3448, 0.6099, 0.7135, 0.395, 0.5928, 0.7018, 0.395, 0.5928, 0.7018, 0.3448, 0.6099, 0.7135, -0.007188, 0.01331, 0.9999, 0.7723, 0.3429, 0.5348, 0.5866, 0.5986, 0.5455, 0.5045, 0.5584, 0.6585, 0.6528, 0.3113, 0.6907, 0.6528, 0.3113, 0.6907, 0.5045, 0.5584, 0.6585, 0.395, 0.5928, 0.7018, 0.57, 0.2978, 0.7658, 0.57, 0.2978, 0.7658, 0.395, 0.5928, 0.7018, -0.007188, 0.01331, 0.9999, 0.8405, -0.007788, 0.5418, 0.7723, 0.3429, 0.5348, 0.6528, 0.3113, 0.6907, 0.7358, -0.03558, 0.6763, 0.7358, -0.03558, 0.6763, 0.6528, 0.3113, 0.6907, 0.57, 0.2978, 0.7658, 0.6938, -0.08638, 0.7149, 0.6938, -0.08638, 0.7149, 0.57, 0.2978, 0.7658, -0.007188, 0.01331, 0.9999, 0.7731, -0.341, 0.5348, 0.8405, -0.007788, 0.5418, 0.7358, -0.03558, 0.6763, 0.6764, -0.2874, 0.6781, 0.6764, -0.2874, 0.6781, 0.7358, -0.03558, 0.6763, 0.6938, -0.08638, 0.7149, 0.656, -0.2216, 0.7215, 0.656, -0.2216, 0.7215, 0.6938, -0.08638, 0.7149, -0.007188, 0.01331, 0.9999, 0.5989, -0.5881, 0.5436, 0.7731, -0.341, 0.5348, 0.6764, -0.2874, 0.6781, 0.5291, -0.5268, 0.6652, 0.5291, -0.5268, 0.6652, 0.6764, -0.2874, 0.6781, 0.656, -0.2216, 0.7215, 0.5108, -0.4517, 0.7315, 0.5108, -0.4517, 0.7315, 0.656, -0.2216, 0.7215, -0.007188, 0.01331, 0.9999, 0.3041, -0.7606, 0.5736, 0.5989, -0.5881, 0.5436, 0.5291, -0.5268, 0.6652, 0.2629, -0.7008, 0.6631, 0.2629, -0.7008, 0.6631, 0.5291, -0.5268, 0.6652, 0.5108, -0.4517, 0.7315, 0.2467, -0.6412, 0.7266, 0.2467, -0.6412, 0.7266, 0.5108, -0.4517, 0.7315, -0.007188, 0.01331, 0.9999, -0.01167, 0.9491, 0.3147, 0.3719, 0.8718, 0.3188, 0.285, 0.6603, -0.6948, -0.004487, 0.703, -0.7112, 0.3719, 0.8718, 0.3188, 0.6632, 0.6817, 0.309, 0.4854, 0.4833, -0.7285, 0.285, 0.6603, -0.6948, 0.6632, 0.6817, 0.309, 0.8975, 0.3624, 0.2512, 0.6118, 0.2449, -0.7521, 0.4854, 0.4833, -0.7285, 0.8975, 0.3624, 0.2512, 0.9638, 0.01005, 0.2663, 0.6594, 0.01145, -0.7517, 0.6118, 0.2449, -0.7521, 0.9638, 0.01005, 0.2663, 0.8867, -0.3566, 0.2941, 0.6037, -0.2343, -0.762, 0.6594, 0.01145, -0.7517, 0.8867, -0.3566, 0.2941, 0.6613, -0.698, 0.2749, 0.4428, -0.4682, -0.7647, 0.6037, -0.2343, -0.762, 0.6613, -0.698, 0.2749, 0.4016, -0.8259, 0.3958, 0.2703, -0.6295, -0.7285, 0.4428, -0.4682, -0.7647, 0.4016, -0.8259, 0.3958, -0.008252, -0.9087, 0.4174, 0.0266, -0.7217, -0.6917, 0.2703, -0.6295, -0.7285, -0.008252, -0.9087, 0.4174, -0.3771, -0.8621, 0.3386, -0.2973, -0.6607, -0.6893, 0.0266, -0.7217, -0.6917, -0.3771, -0.8621, 0.3386, -0.6658, -0.6822, 0.3021, -0.5045, -0.4935, -0.7085, -0.2973, -0.6607, -0.6893, -0.6658, -0.6822, 0.3021, -0.8833, -0.3635, 0.2961, -0.6235, -0.2785, -0.7305, -0.5045, -0.4935, -0.7085, -0.8833, -0.3635, 0.2961, -0.9438, -0.001187, 0.3306, -0.6768, 0.01265, -0.736, -0.6235, -0.2785, -0.7305, -0.9438, -0.001187, 0.3306, -0.8664, 0.3496, 0.3564, -0.6694, 0.2802, -0.688, -0.6768, 0.01265, -0.736, -0.8664, 0.3496, 0.3564, -0.6682, 0.6799, 0.302, -0.4869, 0.4893, -0.7235, -0.6694, 0.2802, -0.688, -0.6682, 0.6799, 0.302, -0.3641, 0.8796, 0.3061, -0.2722, 0.6362, -0.7219, -0.4869, 0.4893, -0.7235, -0.3641, 0.8796, 0.3061, -0.01167, 0.9491, 0.3147, -0.004487, 0.703, -0.7112, -0.2722, 0.6362, -0.7219, 0.009855, -0.01452, -0.9998, -0.1577, 0.2518, -0.9549, -0.05656, 0.2732, -0.9603, -0.4889, 0.7418, 0.459, -0.4889, 0.7418, 0.459, -0.4889, 0.7418, 0.459, -0.4889, 0.7418, 0.459, 0.8077, 0.5879, -0.04409, 0.8077, 0.5879, -0.04409, 0.8077, 0.5879, -0.04409, 0.8077, 0.5879, -0.04409, 0.4673, -0.7266, -0.5037, 0.4673, -0.7266, -0.5037, 0.4673, -0.7266, -0.5037, 0.4673, -0.7266, -0.5037, -0.804, -0.5922, 0.05354, -0.804, -0.5922, 0.05354, -0.804, -0.5922, 0.05354, -0.804, -0.5922, 0.05354, -0.3543, 0.3926, -0.8487, -0.3543, 0.3926, -0.8487, -0.3543, 0.3926, -0.8487, -0.3543, 0.3926, -0.8487, 0.4207, -0.4386, 0.7941, 0.4207, -0.4386, 0.7941, 0.4207, -0.4386, 0.7941, 0.4207, -0.4386, 0.7941, -0.5262, -0.1981, 0.8269, -0.5262, -0.1981, 0.8269, -0.5262, -0.1981, 0.8269, -0.5262, -0.1981, 0.8269, 0.3127, 0.8878, 0.3378, 0.3127, 0.8878, 0.3378, 0.3127, 0.8878, 0.3378, 0.3127, 0.8878, 0.3378, 0.5204, 0.2009, -0.8299, 0.5204, 0.2009, -0.8299, 0.5204, 0.2009, -0.8299, 0.5204, 0.2009, -0.8299, -0.2645, -0.9165, -0.3001, -0.2645, -0.9165, -0.3001, -0.2645, -0.9165, -0.3001, -0.2645, -0.9165, -0.3001, -0.7844, 0.4588, -0.4174, -0.7844, 0.4588, -0.4174, -0.7844, 0.4588, -0.4174, -0.7844, 0.4588, -0.4174, 0.8036, -0.4059, 0.4353, 0.8036, -0.4059, 0.4353, 0.8036, -0.4059, 0.4353, 0.8036, -0.4059, 0.4353, 0.4821, 0.6858, 0.5452, 0.4821, 0.6858, 0.5452, 0.4821, 0.6858, 0.5452, 0.4821, 0.6858, 0.5452, 0.5839, 0.2062, -0.7852, 0.5839, 0.2062, -0.7852, 0.5839, 0.2062, -0.7852, 0.5839, 0.2062, -0.7852, -0.4531, -0.6818, -0.5743, -0.4531, -0.6818, -0.5743, -0.4531, -0.6818, -0.5743, -0.4531, -0.6818, -0.5743, -0.6148, -0.2459, 0.7493, -0.6148, -0.2459, 0.7493, -0.6148, -0.2459, 0.7493, -0.6148, -0.2459, 0.7493, -0.6468, 0.6876, -0.3299, -0.6468, 0.6876, -0.3299, -0.6468, 0.6876, -0.3299, -0.6468, 0.6876, -0.3299, 0.6423, -0.6914, 0.3308, 0.6423, -0.6914, 0.3308, 0.6423, -0.6914, 0.3308, 0.6423, -0.6914, 0.3308, 0.1318, -0.8655, 0.4833, 0.1318, -0.8655, 0.4833, 0.1318, -0.8655, 0.4833, 0.1318, -0.8655, 0.4833, -0.1587, 0.5265, 0.8352, -0.1587, 0.5265, 0.8352, -0.1587, 0.5265, 0.8352, -0.1587, 0.5265, 0.8352, -0.1448, 0.8496, -0.5071, -0.1448, 0.8496, -0.5071, -0.1448, 0.8496, -0.5071, -0.1448, 0.8496, -0.5071, 0.2504, -0.4529, -0.8557, 0.2504, -0.4529, -0.8557, 0.2504, -0.4529, -0.8557, 0.2504, -0.4529, -0.8557, -0.9767, -0.2126, -0.02838, -0.9767, -0.2126, -0.02838, -0.9767, -0.2126, -0.02838, -0.9767, -0.2126, -0.02838, 0.976, 0.2161, 0.02764, 0.976, 0.2161, 0.02764, 0.976, 0.2161, 0.02764, 0.976, 0.2161, 0.02764, -0.4647, 0.7348, 0.4941, -0.4647, 0.7348, 0.4941, -0.4647, 0.7348, 0.4941, -0.4647, 0.7348, 0.4941, 0.8099, 0.5849, -0.04533, 0.8099, 0.5849, -0.04533, 0.8099, 0.5849, -0.04533, 0.8099, 0.5849, -0.04533, 0.4829, -0.7244, -0.4921, 0.4829, -0.7244, -0.4921, 0.4829, -0.7244, -0.4921, 0.4829, -0.7244, -0.4921, -0.8131, -0.5795, 0.05446, -0.8131, -0.5795, 0.05446, -0.8131, -0.5795, 0.05446, -0.8131, -0.5795, 0.05446, -0.3101, 0.3775, -0.8726, -0.3101, 0.3775, -0.8726, -0.3101, 0.3775, -0.8726, -0.3101, 0.3775, -0.8726, 0.3384, -0.3011, 0.8915, 0.3384, -0.3011, 0.8915, 0.3384, -0.3011, 0.8915, 0.3384, -0.3011, 0.8915, -0.9722, 0.2194, 0.08228, -0.9722, 0.2194, 0.08228, -0.9722, 0.2194, 0.08228, -0.9722, 0.2194, 0.08228, 0.2573, 0.5389, 0.8021, 0.2573, 0.5389, 0.8021, 0.2573, 0.5389, 0.8021, 0.2573, 0.5389, 0.8021, 0.9716, -0.2167, -0.09473, 0.9716, -0.2167, -0.09473, 0.9716, -0.2167, -0.09473, 0.9716, -0.2167, -0.09473, -0.1581, -0.4974, -0.853, -0.1581, -0.4974, -0.853, -0.1581, -0.4974, -0.853, -0.1581, -0.4974, -0.853, 0.1673, 0.8182, -0.5501, 0.1673, 0.8182, -0.5501, 0.1673, 0.8182, -0.5501, 0.1673, 0.8182, -0.5501, -0.09999, -0.8597, 0.5009, -0.09999, -0.8597, 0.5009, -0.09999, -0.8597, 0.5009, -0.09999, -0.8597, 0.5009, 0.2714, 0.917, -0.2924, 0.2714, 0.917, -0.2924, 0.2714, 0.917, -0.2924, 0.2714, 0.917, -0.2924, 0.9599, -0.2445, 0.1374, 0.9599, -0.2445, 0.1374, 0.9599, -0.2445, 0.1374, 0.9599, -0.2445, 0.1374, -0.2968, -0.8947, 0.3338, -0.2968, -0.8947, 0.3338, -0.2968, -0.8947, 0.3338, -0.2968, -0.8947, 0.3338, -0.958, 0.2579, -0.1255, -0.958, 0.2579, -0.1255, -0.958, 0.2579, -0.1255, -0.958, 0.2579, -0.1255, -0.003755, -0.5069, -0.862, -0.003755, -0.5069, -0.862, -0.003755, -0.5069, -0.862, -0.003755, -0.5069, -0.862, 0.0574, 0.3099, 0.949, 0.0574, 0.3099, 0.949, 0.0574, 0.3099, 0.949, 0.0574, 0.3099, 0.949, -0.1663, 0.9525, -0.2551, -0.1663, 0.9525, -0.2551, -0.1663, 0.9525, -0.2551, -0.1663, 0.9525, -0.2551, -0.4317, 0.1206, 0.8939, -0.4317, 0.1206, 0.8939, -0.4317, 0.1206, 0.8939, -0.4317, 0.1206, 0.8939, 0.1802, -0.9402, 0.2892, 0.1802, -0.9402, 0.2892, 0.1802, -0.9402, 0.2892, 0.1802, -0.9402, 0.2892, 0.4889, -0.1843, -0.8527, 0.4889, -0.1843, -0.8527, 0.4889, -0.1843, -0.8527, 0.4889, -0.1843, -0.8527, 0.8651, 0.2726, 0.421, 0.8651, 0.2726, 0.421, 0.8651, 0.2726, 0.421, 0.8651, 0.2726, 0.421, -0.8693, -0.3017, -0.3916, -0.8693, -0.3017, -0.3916, -0.8693, -0.3017, -0.3916, -0.8693, -0.3017, -0.3916, 0.4457, 0.8878, 0.115, 0.4457, 0.8878, 0.115, 0.4457, 0.8878, 0.115, 0.4457, 0.8878, 0.115, -0.7971, 0.4796, -0.3669, -0.7971, 0.4796, -0.3669, -0.7971, 0.4796, -0.3669, -0.7971, 0.4796, -0.3669, -0.452, -0.8814, -0.1368, -0.452, -0.8814, -0.1368, -0.452, -0.8814, -0.1368, -0.452, -0.8814, -0.1368, 0.7679, -0.4944, 0.4074, 0.7679, -0.4944, 0.4074, 0.7679, -0.4944, 0.4074, 0.7679, -0.4944, 0.4074, -0.4027, 0.02515, 0.915, -0.4027, 0.02515, 0.915, -0.4027, 0.02515, 0.915, -0.4027, 0.02515, 0.915, 0.4547, -0.08063, -0.887, 0.4547, -0.08063, -0.887, 0.4547, -0.08063, -0.887, 0.4547, -0.08063, -0.887, -0.1282, -0.9466, 0.296, -0.1282, -0.9466, 0.296, -0.1282, -0.9466, 0.296, -0.1282, -0.9466, 0.296, 0.1912, 0.3259, 0.9259, 0.1912, 0.3259, 0.9259, 0.1912, 0.3259, 0.9259, 0.1912, 0.3259, 0.9259, 0.1635, 0.9283, -0.334, 0.1635, 0.9283, -0.334, 0.1635, 0.9283, -0.334, 0.1635, 0.9283, -0.334, -0.1305, -0.1933, -0.9724, -0.1305, -0.1933, -0.9724, -0.1305, -0.1933, -0.9724, -0.1305, -0.1933, -0.9724, -0.9763, 0.1885, 0.1067, -0.9763, 0.1885, 0.1067, -0.9763, 0.1885, 0.1067, -0.9763, 0.1885, 0.1067, 0.9767, -0.1821, -0.1136, 0.9767, -0.1821, -0.1136, 0.9767, -0.1821, -0.1136, 0.9767, -0.1821, -0.1136, -0.0524, -0.0284, -0.9982, -0.0524, -0.0284, -0.9982, -0.0524, -0.0284, -0.9982, -0.0524, -0.0284, -0.9982, -0.1286, 0.9917, -0.007822, -0.1286, 0.9917, -0.007822, -0.1286, 0.9917, -0.007822, -0.1286, 0.9917, -0.007822, -0.05108, 0.2032, 0.9778, -0.05108, 0.2032, 0.9778, -0.05108, 0.2032, 0.9778, -0.05108, 0.2032, 0.9778, 0.1423, -0.9895, 0.02429, 0.1423, -0.9895, 0.02429, 0.1423, -0.9895, 0.02429, 0.1423, -0.9895, 0.02429, 0.982, 0.1553, 0.1072, 0.982, 0.1553, 0.1072, 0.982, 0.1553, 0.1072, 0.982, 0.1553, 0.1072, -0.981, -0.1554, -0.1158, -0.981, -0.1554, -0.1158, -0.981, -0.1554, -0.1158, -0.981, -0.1554, -0.1158, 0.1293, -0.186, -0.974, 0.2092, -0.1068, -0.972, 0.6037, -0.2343, -0.762, 0.4428, -0.4682, -0.7647, 0.1542, -0.182, -0.9711, 0.1293, -0.186, -0.974, 0.4428, -0.4682, -0.7647, 0.2703, -0.6295, -0.7285, 0.08872, -0.2366, -0.9676, 0.1542, -0.182, -0.9711, 0.2703, -0.6295, -0.7285, 0.0266, -0.7217, -0.6917, -0.1419, -0.2213, -0.9648, 0.08872, -0.2366, -0.9676, 0.0266, -0.7217, -0.6917, -0.2973, -0.6607, -0.6893, -0.2445, -0.1839, -0.9521, -0.1419, -0.2213, -0.9648, -0.2973, -0.6607, -0.6893, -0.5045, -0.4935, -0.7085, -0.2237, -0.08248, -0.9712, -0.2445, -0.1839, -0.9521, -0.5045, -0.4935, -0.7085, -0.6235, -0.2785, -0.7305, -0.2677, -0.02477, -0.9632, -0.2237, -0.08248, -0.9712, -0.6235, -0.2785, -0.7305, -0.6768, 0.01265, -0.736, -0.2536, 0.07848, -0.9641, -0.2677, -0.02477, -0.9632, -0.6768, 0.01265, -0.736, -0.6694, 0.2802, -0.688, -0.1577, 0.244, -0.9569, -0.2536, 0.07848, -0.9641, -0.6694, 0.2802, -0.688, -0.4869, 0.4893, -0.7235, -0.1577, 0.2518, -0.9549, -0.1577, 0.244, -0.9569, -0.4869, 0.4893, -0.7235, -0.2722, 0.6362, -0.7219, 0.1609, 0.274, -0.9482, -0.05656, 0.2732, -0.9603, -0.004487, 0.703, -0.7112, 0.285, 0.6603, -0.6948, -0.05656, 0.2732, -0.9603, -0.1577, 0.2518, -0.9549, -0.2722, 0.6362, -0.7219, -0.004487, 0.703, -0.7112, 0.2459, 0.1863, -0.9512, 0.1609, 0.274, -0.9482, 0.285, 0.6603, -0.6948, 0.4854, 0.4833, -0.7285, 0.2791, 0.08441, -0.9566, 0.2459, 0.1863, -0.9512, 0.4854, 0.4833, -0.7285, 0.6118, 0.2449, -0.7521, 0.2777, 0.01789, -0.9605, 0.2791, 0.08441, -0.9566, 0.6118, 0.2449, -0.7521, 0.6594, 0.01145, -0.7517, 0.2092, -0.1068, -0.972, 0.2777, 0.01789, -0.9605, 0.6594, 0.01145, -0.7517, 0.6037, -0.2343, -0.762, -0.8412, -0.3102, -0.443, -0.8412, -0.3102, -0.443, -0.8412, -0.3102, -0.443, -0.8412, -0.3102, -0.443, -0.4727, 0.817, 0.3302, -0.4727, 0.817, 0.3302, -0.4727, 0.817, 0.3302, -0.4727, 0.817, 0.3302, 0.8557, 0.307, 0.4167, 0.8557, 0.307, 0.4167, 0.8557, 0.307, 0.4167, 0.8557, 0.307, 0.4167, 0.4453, -0.8319, -0.331, 0.4453, -0.8319, -0.331, 0.4453, -0.8319, -0.331, 0.4453, -0.8319, -0.331, 0.2497, 0.4492, -0.8578, 0.2497, 0.4492, -0.8578, 0.2497, 0.4492, -0.8578, 0.2497, 0.4492, -0.8578, -0.2714, -0.4889, 0.829, -0.2714, -0.4889, 0.829, -0.2714, -0.4889, 0.829, -0.2714, -0.4889, 0.829, -0.8642, 0.4481, 0.2287, -0.8642, 0.4481, 0.2287, -0.8642, 0.4481, 0.2287, -0.8642, 0.4481, 0.2287, 0.2833, 0.8206, -0.4963, 0.2833, 0.8206, -0.4963, 0.2833, 0.8206, -0.4963, 0.2833, 0.8206, -0.4963, 0.8515, -0.3872, -0.3536, 0.8515, -0.3872, -0.3536, 0.8515, -0.3872, -0.3536, 0.8515, -0.3872, -0.3536, -0.2886, -0.7858, 0.547, -0.2886, -0.7858, 0.547, -0.2886, -0.7858, 0.547, -0.2886, -0.7858, 0.547, -0.2693, -0.4317, -0.8609, -0.2693, -0.4317, -0.8609, -0.2693, -0.4317, -0.8609, -0.2693, -0.4317, -0.8609, 0.325, 0.4958, 0.8053, 0.325, 0.4958, 0.8053, 0.325, 0.4958, 0.8053, 0.325, 0.4958, 0.8053, -0.8515, -0.1562, 0.5005, -0.8515, -0.1562, 0.5005, -0.8515, -0.1562, 0.5005, -0.8515, -0.1562, 0.5005, 0.0372, 0.9748, 0.2201, 0.0372, 0.9748, 0.2201, 0.0372, 0.9748, 0.2201, 0.0372, 0.9748, 0.2201, 0.8621, 0.1156, -0.4934, 0.8621, 0.1156, -0.4934, 0.8621, 0.1156, -0.4934, 0.8621, 0.1156, -0.4934, -0.06052, -0.9657, -0.2526, -0.06052, -0.9657, -0.2526, -0.06052, -0.9657, -0.2526, -0.06052, -0.9657, -0.2526, -0.5329, 0.2651, -0.8036, -0.5329, 0.2651, -0.8036, -0.5329, 0.2651, -0.8036, -0.5329, 0.2651, -0.8036, 0.4973, -0.3481, 0.7947, 0.4973, -0.3481, 0.7947, 0.4973, -0.3481, 0.7947, 0.4973, -0.3481, 0.7947, -0.5819, -0.3435, 0.7372, -0.5819, -0.3435, 0.7372, -0.5819, -0.3435, 0.7372, -0.5819, -0.3435, 0.7372, 0.1199, 0.919, 0.3756, 0.1199, 0.919, 0.3756, 0.1199, 0.919, 0.3756, 0.1199, 0.919, 0.3756, 0.4722, 0.3791, -0.7958, 0.4722, 0.3791, -0.7958, 0.4722, 0.3791, -0.7958, 0.4722, 0.3791, -0.7958, -0.04879, -0.9142, -0.4023, -0.04879, -0.9142, -0.4023, -0.04879, -0.9142, -0.4023, -0.04879, -0.9142, -0.4023, -0.8265, 0.3254, -0.4595, -0.8265, 0.3254, -0.4595, -0.8265, 0.3254, -0.4595, -0.8265, 0.3254, -0.4595, 0.8389, -0.2625, 0.4769, 0.8389, -0.2625, 0.4769, 0.8389, -0.2625, 0.4769, 0.8389, -0.2625, 0.4769, -0.5599, -0.2376, 0.7938, -0.5599, -0.2376, 0.7938, -0.5599, -0.2376, 0.7938, -0.5599, -0.2376, 0.7938, 0.09811, 0.9042, 0.4157, 0.09811, 0.9042, 0.4157, 0.09811, 0.9042, 0.4157, 0.09811, 0.9042, 0.4157, 0.5761, 0.174, -0.7986, 0.5761, 0.174, -0.7986, 0.5761, 0.174, -0.7986, 0.5761, 0.174, -0.7986, -0.03377, -0.8989, -0.4369, -0.03377, -0.8989, -0.4369, -0.03377, -0.8989, -0.4369, -0.03377, -0.8989, -0.4369, -0.8191, 0.2725, -0.5048, -0.8191, 0.2725, -0.5048, -0.8191, 0.2725, -0.5048, -0.8191, 0.2725, -0.5048, 0.8083, -0.2288, 0.5426, 0.8083, -0.2288, 0.5426, 0.8083, -0.2288, 0.5426, 0.8083, -0.2288, 0.5426, -0.3643, 0.2111, 0.907, -0.3643, 0.2111, 0.907, -0.3643, 0.2111, 0.907, -0.3643, 0.2111, 0.907, 0.6197, 0.7785, 0.1001, 0.6197, 0.7785, 0.1001, 0.6197, 0.7785, 0.1001, 0.6197, 0.7785, 0.1001, 0.2668, -0.2639, -0.9269, 0.2668, -0.2639, -0.9269, 0.2668, -0.2639, -0.9269, 0.2668, -0.2639, -0.9269, -0.6051, -0.7894, -0.1039, -0.6051, -0.7894, -0.1039, -0.6051, -0.7894, -0.1039, -0.6051, -0.7894, -0.1039, -0.7223, 0.6037, -0.3375, -0.7223, 0.6037, -0.3375, -0.7223, 0.6037, -0.3375, -0.7223, 0.6037, -0.3375, 0.7506, -0.5737, 0.3279, 0.7506, -0.5737, 0.3279, 0.7506, -0.5737, 0.3279, 0.7506, -0.5737, 0.3279, 0.4457, 0.8878, 0.115, 0.4457, 0.8878, 0.115, 0.4457, 0.8878, 0.115, 0.4457, 0.8878, 0.115, -0.7971, 0.4796, -0.3669, -0.7971, 0.4796, -0.3669, -0.7971, 0.4796, -0.3669, -0.7971, 0.4796, -0.3669, -0.452, -0.8814, -0.1368, -0.452, -0.8814, -0.1368, -0.452, -0.8814, -0.1368, -0.452, -0.8814, -0.1368, 0.7679, -0.4944, 0.4074, 0.7679, -0.4944, 0.4074, 0.7679, -0.4944, 0.4074, 0.7679, -0.4944, 0.4074, -0.4027, 0.02515, 0.915, -0.4027, 0.02515, 0.915, -0.4027, 0.02515, 0.915, -0.4027, 0.02515, 0.915, 0.4547, -0.08063, -0.887, 0.4547, -0.08063, -0.887, 0.4547, -0.08063, -0.887, 0.4547, -0.08063, -0.887])] * 3)])

# ---- objects
ob_mashed_ingredient = bpy.data.objects.new('Mashed Ingredient', me_mashed_ingredient_mesh)

# ---- transforms, parenting, visibility, modifiers, constraints
ob_mashed_ingredient.location = (0.0, 0.0, 0.0)

# ---- collection membership
scene.collection.objects.link(ob_mashed_ingredient)

# ---- scene / render settings (as saved in the file)
scene.frame_start = 1; scene.frame_end = 250; scene.frame_set(1)
scene.render.engine = 'BLENDER_EEVEE_NEXT'
scene.render.image_settings.exr_codec = 'NONE'
scene.render.simplify_subdivision_render = 0
scene.render.simplify_child_particles_render = 0.0
scene.cycles.sampling_pattern = 'TABULATED_SOBOL'
scene.eevee.use_shadows = False
scene.view_settings.view_transform = 'Filmic'
bpy.context.view_layer.update()

# ---- added for rendering (the .blend has no active camera and no usable light): camera, sun + grey world if the file has none
cam_auto = bpy.data.cameras.new('AutoCamera')
cam_auto.lens = 50.0
cam_auto.sensor_width = 36.0
cam_auto.clip_end = 1000.0
ob_auto_camera = bpy.data.objects.new('AutoCamera', cam_auto)
scene.collection.objects.link(ob_auto_camera)
ob_auto_camera.location = (0.899815, -1.06042, 0.814679)
ob_auto_camera.rotation_euler = (1.09748, -7.21219e-08, 0.694738)
scene.camera = ob_auto_camera
light_auto_sun = bpy.data.lights.new('AutoSun', 'SUN')
light_auto_sun.energy = 3.0
light_auto_sun.angle = 0.0523599
ob_auto_sun = bpy.data.objects.new('AutoSun', light_auto_sun)
scene.collection.objects.link(ob_auto_sun)
ob_auto_sun.rotation_euler = (0.872665, 0.174533, 0.523599)
if scene.world is None:
    world_auto = bpy.data.worlds.new('AutoWorld')
    world_auto.color = (0.3, 0.3, 0.3)
    scene.world = world_auto
bpy.context.view_layer.update()
